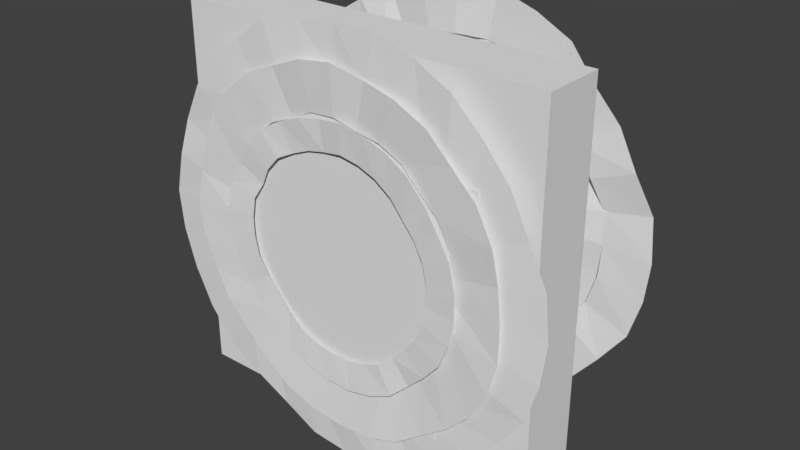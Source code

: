 # Source: zm_buy_marker_double.blend  (saved by Blender 2.79.0; exported with 4.5.12 LTS)
import bpy
from mathutils import Matrix  # noqa: F401  (used for matrix-valued properties, if any)

bpy.ops.wm.read_factory_settings(use_empty=True)
scene = bpy.context.scene
scene.name = 'Scene'

# ---- collections
col_collection_1 = bpy.data.collections.new('Collection 1'); scene.collection.children.link(col_collection_1)

# ---- materials (node trees are filled in below, after node groups)
mat_mtl_scroll_slow = bpy.data.materials.new('mtl_scroll_slow')
mat_mtl_scroll_slow.alpha_threshold = 0.0
mat_mtl_scroll_slow.use_transparent_shadow = False
mat_mtl_scroll_slow.roughness = 0.5
mat_mtl_icon = bpy.data.materials.new('mtl_icon')
mat_mtl_icon.alpha_threshold = 0.0
mat_mtl_icon.use_transparent_shadow = False
mat_mtl_icon.roughness = 0.5
mat_mtl_scroll = bpy.data.materials.new('mtl_scroll')
mat_mtl_scroll.alpha_threshold = 0.0
mat_mtl_scroll.use_transparent_shadow = False
mat_mtl_scroll.roughness = 0.5

# ---- material node trees

# ---- world
world_world = bpy.data.worlds.new('World'); scene.world = world_world
world_world.color = (0.05088, 0.05088, 0.05088)
world_world.use_sun_shadow = False
world_world.sun_shadow_jitter_overblur = 0.0
world_world.cycles.sampling_method = 'MANUAL'

# ---- meshes
me_g_scroll_slow = bpy.data.meshes.new('g_scroll_slow')
me_g_scroll_slow.from_pydata([(0.0375, -0.0809, 0.1936), (0.05314, -0.08307, 0.2654), (0.077, -0.08338, 0.1886), (0.1067, -0.08921, 0.2551), (0.1125, -0.08239, 0.1703), (0.1549, -0.08811, 0.2302), (0.1408, -0.08174, 0.1393), (0.1912, -0.0857, 0.1912), (0.17, -0.08265, 0.1135), (0.2306, -0.08717, 0.1541), (0.1885, -0.08213, 0.07704), (0.257, -0.08851, 0.1046), (0.195, -0.07987, 0.03863), (0.2654, -0.08473, 0.05263), (0.1991, -0.08026, 9.151e-05), (0.2713, -0.08615, -0.0001772), (0.1985, -0.08336, -0.03877), (0.2708, -0.08685, -0.05587), (0.1878, -0.0824, -0.07806), (0.2579, -0.08855, -0.1071), (0.1707, -0.08234, -0.1128), (0.2306, -0.08728, -0.1542), (0.1408, -0.07985, -0.1405), (0.1916, -0.08633, -0.193), (0.1103, -0.08025, -0.1652), (0.1485, -0.08534, -0.2249), (0.07785, -0.08242, -0.1884), (0.1064, -0.08709, -0.2562), (0.03951, -0.08171, -0.2004), (0.05493, -0.08907, -0.2724), (0.0006329, -0.08186, -0.2044), (0.0001395, -0.08716, -0.2775), (-0.03962, -0.08243, -0.2001), (-0.05411, -0.08715, -0.2721), (-0.07906, -0.08199, -0.189), (-0.106, -0.0876, -0.2549), (-0.1107, -0.08024, -0.1652), (-0.1498, -0.08534, -0.2262), (-0.1391, -0.08036, -0.1395), (-0.1911, -0.08434, -0.1911), (-0.1664, -0.08083, -0.11), (-0.2258, -0.08662, -0.1489), (-0.1819, -0.08124, -0.07667), (-0.2498, -0.08503, -0.1033), (-0.1993, -0.08214, -0.04), (-0.27, -0.08653, -0.0535), (-0.2057, -0.08286, 6.638e-05), (-0.2769, -0.08645, -0.001035), (-0.1951, -0.07911, 0.03849), (-0.2654, -0.08512, 0.05254), (-0.1845, -0.08033, 0.07743), (-0.2492, -0.08609, 0.1039), (-0.1681, -0.08223, 0.1134), (-0.231, -0.08635, 0.1533), (-0.1436, -0.0824, 0.1447), (-0.1959, -0.08757, 0.196), (-0.1125, -0.08279, 0.1684), (-0.1539, -0.08715, 0.2306), (-0.07635, -0.07948, 0.1829), (-0.1056, -0.08508, 0.2504), (-0.04057, -0.08161, 0.2005), (-0.05472, -0.08782, 0.2709), (-0.0001628, -0.08278, 0.2035), (-0.0002005, -0.08705, 0.2782), (-0.03847, 0.183, 0.1986), (-0.05451, 0.1852, 0.2723), (-0.07506, 0.1788, 0.1839), (-0.104, 0.1844, 0.2487), (-0.1125, 0.1824, 0.1703), (-0.1549, 0.1881, 0.2302), (-0.1445, 0.1839, 0.143), (-0.1962, 0.1879, 0.1961), (-0.17, 0.1826, 0.1135), (-0.2306, 0.1872, 0.1541), (-0.1837, 0.1775, 0.07509), (-0.2505, 0.1838, 0.1019), (-0.195, 0.1773, 0.03863), (-0.2654, 0.1822, 0.05263), (-0.2042, 0.1823, 9.388e-05), (-0.2784, 0.1884, -0.0001818), (-0.1985, 0.1834, -0.03877), (-0.2708, 0.1868, -0.05587), (-0.183, 0.1778, -0.07609), (-0.2514, 0.1838, -0.1044), (-0.1664, 0.1777, -0.11), (-0.2248, 0.1826, -0.1503), (-0.1408, 0.1773, -0.1405), (-0.1916, 0.1838, -0.193), (-0.1103, 0.1777, -0.1652), (-0.1485, 0.1828, -0.2249), (-0.07785, 0.1824, -0.1884), (-0.1064, 0.1871, -0.2562), (-0.03951, 0.1817, -0.2004), (-0.05493, 0.1891, -0.2724), (-0.0006329, 0.1819, -0.2044), (-0.0001395, 0.1872, -0.2775), (0.03962, 0.1824, -0.2001), (0.05411, 0.1872, -0.2721), (0.07906, 0.182, -0.189), (0.106, 0.1876, -0.2549), (0.1107, 0.1777, -0.1652), (0.1498, 0.1828, -0.2262), (0.1391, 0.1778, -0.1395), (0.1911, 0.1818, -0.1911), (0.1707, 0.1829, -0.1128), (0.2317, 0.1889, -0.1527), (0.1866, 0.1833, -0.07866), (0.2563, 0.1872, -0.106), (0.1993, 0.1821, -0.04), (0.27, 0.1865, -0.0535), (0.2005, 0.1782, 6.471e-05), (0.2699, 0.1817, -0.001009), (0.1951, 0.1766, 0.03849), (0.2654, 0.1826, 0.05254), (0.1892, 0.1824, 0.07943), (0.2557, 0.1883, 0.1066), (0.1681, 0.1822, 0.1134), (0.231, 0.1864, 0.1533), (0.14, 0.1778, 0.1411), (0.1909, 0.1828, 0.1911), (0.1125, 0.1828, 0.1684), (0.1539, 0.1872, 0.2306), (0.07832, 0.1815, 0.1876), (0.1083, 0.1873, 0.2569), (0.03954, 0.177, 0.1955), (0.05334, 0.1831, 0.2641), (0.0001628, 0.1828, 0.2035), (0.0002005, 0.187, 0.2782)], [], [(62, 0, 1, 63), (0, 2, 3, 1), (2, 4, 5, 3), (4, 6, 7, 5), (6, 8, 9, 7), (8, 10, 11, 9), (10, 12, 13, 11), (12, 14, 15, 13), (14, 16, 17, 15), (16, 18, 19, 17), (18, 20, 21, 19), (20, 22, 23, 21), (22, 24, 25, 23), (24, 26, 27, 25), (26, 28, 29, 27), (28, 30, 31, 29), (30, 32, 33, 31), (32, 34, 35, 33), (34, 36, 37, 35), (36, 38, 39, 37), (38, 40, 41, 39), (40, 42, 43, 41), (42, 44, 45, 43), (44, 46, 47, 45), (46, 48, 49, 47), (48, 50, 51, 49), (50, 52, 53, 51), (52, 54, 55, 53), (54, 56, 57, 55), (56, 58, 59, 57), (58, 60, 61, 59), (60, 62, 63, 61), (126, 64, 65, 127), (64, 66, 67, 65), (66, 68, 69, 67), (68, 70, 71, 69), (70, 72, 73, 71), (72, 74, 75, 73), (74, 76, 77, 75), (76, 78, 79, 77), (78, 80, 81, 79), (80, 82, 83, 81), (82, 84, 85, 83), (84, 86, 87, 85), (86, 88, 89, 87), (88, 90, 91, 89), (90, 92, 93, 91), (92, 94, 95, 93), (94, 96, 97, 95), (96, 98, 99, 97), (98, 100, 101, 99), (100, 102, 103, 101), (102, 104, 105, 103), (104, 106, 107, 105), (106, 108, 109, 107), (108, 110, 111, 109), (110, 112, 113, 111), (112, 114, 115, 113), (114, 116, 117, 115), (116, 118, 119, 117), (118, 120, 121, 119), (120, 122, 123, 121), (122, 124, 125, 123), (124, 126, 127, 125)])
_uv = me_g_scroll_slow.uv_layers.new(name='UVMap')
_uv.uv.foreach_set('vector', [0.8125, 1.5, 0.8125, 1.438, 0.9375, 1.438, 0.9375, 1.5, 0.8125, 1.438, 0.8125, 1.367, 0.9375, 1.367, 0.9375, 1.438, 0.8125, 1.367, 0.8125, 1.312, 0.9375, 1.312, 0.9375, 1.367, 0.8125, 1.312, 0.8125, 1.25, 0.9375, 1.25, 0.9375, 1.312, 0.8125, 1.25, 0.8125, 1.188, 0.9375, 1.188, 0.9375, 1.25, 0.8125, 1.188, 0.8125, 1.125, 0.9375, 1.125, 0.9375, 1.188, 0.8125, 1.125, 0.8125, 1.062, 0.9375, 1.062, 0.9375, 1.125, 0.8125, 1.062, 0.8125, 1.008, 0.9375, 1.008, 0.9375, 1.062, 0.8125, 1.008, 0.8125, 0.9375, 0.9375, 0.9375, 0.9375, 1.008, 0.8125, 0.9375, 0.8125, 0.875, 0.9375, 0.875, 0.9375, 0.9375, 0.8125, 0.875, 0.8125, 0.8125, 0.9375, 0.8125, 0.9375, 0.875, 0.8125, 0.8125, 0.8125, 0.7422, 0.9375, 0.7422, 0.9375, 0.8125, 0.8125, 0.7422, 0.8125, 0.6875, 0.9375, 0.6875, 0.9375, 0.7422, 0.8125, 0.6875, 0.8125, 0.625, 0.9375, 0.625, 0.9375, 0.6875, 0.8125, 0.625, 0.8125, 0.5625, 0.9375, 0.5625, 0.9375, 0.625, 0.8125, 0.5625, 0.8125, 0.5, 0.9375, 0.5, 0.9375, 0.5625, 0.8125, 0.5, 0.8125, 0.4375, 0.9375, 0.4375, 0.9375, 0.5, 0.8125, 0.4375, 0.8125, 0.375, 0.9375, 0.375, 0.9375, 0.4375, 0.8125, 0.375, 0.8125, 0.3125, 0.9375, 0.3125, 0.9375, 0.375, 0.8125, 0.3125, 0.8125, 0.2578, 0.9375, 0.2578, 0.9375, 0.3125, 0.8125, 0.2578, 0.8125, 0.1875, 0.9375, 0.1875, 0.9375, 0.2578, 0.8125, 0.1875, 0.8125, 0.125, 0.9375, 0.125, 0.9375, 0.1875, 0.8125, 0.125, 0.8125, 0.0625, 0.9375, 0.0625, 0.9375, 0.125, 0.8125, 0.0625, 0.8125, -0.007812, 0.9375, -0.007812, 0.9375, 0.0625, 0.8125, -0.007812, 0.8125, -0.0625, 0.9375, -0.0625, 0.9375, -0.007812, 0.8125, -0.0625, 0.8125, -0.125, 0.9375, -0.125, 0.9375, -0.0625, 0.8125, -0.125, 0.8125, -0.1875, 0.9375, -0.1875, 0.9375, -0.125, 0.8125, -0.1875, 0.8125, -0.25, 0.9375, -0.25, 0.9375, -0.1875, 0.8125, -0.25, 0.8125, -0.3125, 0.9375, -0.3125, 0.9375, -0.25, 0.8125, -0.3125, 0.8125, -0.3672, 0.9375, -0.3672, 0.9375, -0.3125, 0.8125, -0.3672, 0.8125, -0.4375, 0.9375, -0.4375, 0.9375, -0.3672, 0.8125, -0.4375, 0.8125, -0.5, 0.9375, -0.5, 0.9375, -0.4375, 0.8125, 1.5, 0.8125, 1.438, 0.9375, 1.438, 0.9375, 1.5, 0.8125, 1.438, 0.8125, 1.367, 0.9375, 1.367, 0.9375, 1.438, 0.8125, 1.367, 0.8125, 1.312, 0.9375, 1.312, 0.9375, 1.367, 0.8125, 1.312, 0.8125, 1.25, 0.9375, 1.25, 0.9375, 1.312, 0.8125, 1.25, 0.8125, 1.188, 0.9375, 1.188, 0.9375, 1.25, 0.8125, 1.188, 0.8125, 1.125, 0.9375, 1.125, 0.9375, 1.188, 0.8125, 1.125, 0.8125, 1.062, 0.9375, 1.062, 0.9375, 1.125, 0.8125, 1.062, 0.8125, 1.008, 0.9375, 1.008, 0.9375, 1.062, 0.8125, 1.008, 0.8125, 0.9375, 0.9375, 0.9375, 0.9375, 1.008, 0.8125, 0.9375, 0.8125, 0.875, 0.9375, 0.875, 0.9375, 0.9375, 0.8125, 0.875, 0.8125, 0.8125, 0.9375, 0.8125, 0.9375, 0.875, 0.8125, 0.8125, 0.8125, 0.7422, 0.9375, 0.7422, 0.9375, 0.8125, 0.8125, 0.7422, 0.8125, 0.6875, 0.9375, 0.6875, 0.9375, 0.7422, 0.8125, 0.6875, 0.8125, 0.625, 0.9375, 0.625, 0.9375, 0.6875, 0.8125, 0.625, 0.8125, 0.5625, 0.9375, 0.5625, 0.9375, 0.625, 0.8125, 0.5625, 0.8125, 0.5, 0.9375, 0.5, 0.9375, 0.5625, 0.8125, 0.5, 0.8125, 0.4375, 0.9375, 0.4375, 0.9375, 0.5, 0.8125, 0.4375, 0.8125, 0.375, 0.9375, 0.375, 0.9375, 0.4375, 0.8125, 0.375, 0.8125, 0.3125, 0.9375, 0.3125, 0.9375, 0.375, 0.8125, 0.3125, 0.8125, 0.2578, 0.9375, 0.2578, 0.9375, 0.3125, 0.8125, 0.2578, 0.8125, 0.1875, 0.9375, 0.1875, 0.9375, 0.2578, 0.8125, 0.1875, 0.8125, 0.125, 0.9375, 0.125, 0.9375, 0.1875, 0.8125, 0.125, 0.8125, 0.0625, 0.9375, 0.0625, 0.9375, 0.125, 0.8125, 0.0625, 0.8125, -0.007812, 0.9375, -0.007812, 0.9375, 0.0625, 0.8125, -0.007812, 0.8125, -0.0625, 0.9375, -0.0625, 0.9375, -0.007812, 0.8125, -0.0625, 0.8125, -0.125, 0.9375, -0.125, 0.9375, -0.0625, 0.8125, -0.125, 0.8125, -0.1875, 0.9375, -0.1875, 0.9375, -0.125, 0.8125, -0.1875, 0.8125, -0.25, 0.9375, -0.25, 0.9375, -0.1875, 0.8125, -0.25, 0.8125, -0.3125, 0.9375, -0.3125, 0.9375, -0.25, 0.8125, -0.3125, 0.8125, -0.3672, 0.9375, -0.3672, 0.9375, -0.3125, 0.8125, -0.3672, 0.8125, -0.4375, 0.9375, -0.4375, 0.9375, -0.3672, 0.8125, -0.4375, 0.8125, -0.5, 0.9375, -0.5, 0.9375, -0.4375])
_ca = me_g_scroll_slow.color_attributes.new('Col', 'BYTE_COLOR', 'CORNER')
_ca.data.foreach_set('color', [1.0, 1.0, 1.0, 1.0, 1.0, 1.0, 1.0, 1.0, 1.0, 1.0, 1.0, 1.0, 1.0, 1.0, 1.0, 1.0, 1.0, 1.0, 1.0, 1.0, 1.0, 1.0, 1.0, 1.0, 1.0, 1.0, 1.0, 1.0, 1.0, 1.0, 1.0, 1.0, 1.0, 1.0, 1.0, 1.0, 1.0, 1.0, 1.0, 1.0, 1.0, 1.0, 1.0, 1.0, 1.0, 1.0, 1.0, 1.0, 1.0, 1.0, 1.0, 1.0, 1.0, 1.0, 1.0, 1.0, 1.0, 1.0, 1.0, 1.0, 1.0, 1.0, 1.0, 1.0, 1.0, 1.0, 1.0, 1.0, 1.0, 1.0, 1.0, 1.0, 1.0, 1.0, 1.0, 1.0, 1.0, 1.0, 1.0, 1.0, 1.0, 1.0, 1.0, 1.0, 1.0, 1.0, 1.0, 1.0, 1.0, 1.0, 1.0, 1.0, 1.0, 1.0, 1.0, 1.0, 1.0, 1.0, 1.0, 1.0, 1.0, 1.0, 1.0, 1.0, 1.0, 1.0, 1.0, 1.0, 1.0, 1.0, 1.0, 1.0, 1.0, 1.0, 1.0, 1.0, 1.0, 1.0, 1.0, 1.0, 1.0, 1.0, 1.0, 1.0, 1.0, 1.0, 1.0, 1.0, 1.0, 1.0, 1.0, 1.0, 1.0, 1.0, 1.0, 1.0, 1.0, 1.0, 1.0, 1.0, 1.0, 1.0, 1.0, 1.0, 1.0, 1.0, 1.0, 1.0, 1.0, 1.0, 1.0, 1.0, 1.0, 1.0, 1.0, 1.0, 1.0, 1.0, 1.0, 1.0, 1.0, 1.0, 1.0, 1.0, 1.0, 1.0, 1.0, 1.0, 1.0, 1.0, 1.0, 1.0, 1.0, 1.0, 1.0, 1.0, 1.0, 1.0, 1.0, 1.0, 1.0, 1.0, 1.0, 1.0, 1.0, 1.0, 1.0, 1.0, 1.0, 1.0, 1.0, 1.0, 1.0, 1.0, 1.0, 1.0, 1.0, 1.0, 1.0, 1.0, 1.0, 1.0, 1.0, 1.0, 1.0, 1.0, 1.0, 1.0, 1.0, 1.0, 1.0, 1.0, 1.0, 1.0, 1.0, 1.0, 1.0, 1.0, 1.0, 1.0, 1.0, 1.0, 1.0, 1.0, 1.0, 1.0, 1.0, 1.0, 1.0, 1.0, 1.0, 1.0, 1.0, 1.0, 1.0, 1.0, 1.0, 1.0, 1.0, 1.0, 1.0, 1.0, 1.0, 1.0, 1.0, 1.0, 1.0, 1.0, 1.0, 1.0, 1.0, 1.0, 1.0, 1.0, 1.0, 1.0, 1.0, 1.0, 1.0, 1.0, 1.0, 1.0, 1.0, 1.0, 1.0, 1.0, 1.0, 1.0, 1.0, 1.0, 1.0, 1.0, 1.0, 1.0, 1.0, 1.0, 1.0, 1.0, 1.0, 1.0, 1.0, 1.0, 1.0, 1.0, 1.0, 1.0, 1.0, 1.0, 1.0, 1.0, 1.0, 1.0, 1.0, 1.0, 1.0, 1.0, 1.0, 1.0, 1.0, 1.0, 1.0, 1.0, 1.0, 1.0, 1.0, 1.0, 1.0, 1.0, 1.0, 1.0, 1.0, 1.0, 1.0, 1.0, 1.0, 1.0, 1.0, 1.0, 1.0, 1.0, 1.0, 1.0, 1.0, 1.0, 1.0, 1.0, 1.0, 1.0, 1.0, 1.0, 1.0, 1.0, 1.0, 1.0, 1.0, 1.0, 1.0, 1.0, 1.0, 1.0, 1.0, 1.0, 1.0, 1.0, 1.0, 1.0, 1.0, 1.0, 1.0, 1.0, 1.0, 1.0, 1.0, 1.0, 1.0, 1.0, 1.0, 1.0, 1.0, 1.0, 1.0, 1.0, 1.0, 1.0, 1.0, 1.0, 1.0, 1.0, 1.0, 1.0, 1.0, 1.0, 1.0, 1.0, 1.0, 1.0, 1.0, 1.0, 1.0, 1.0, 1.0, 1.0, 1.0, 1.0, 1.0, 1.0, 1.0, 1.0, 1.0, 1.0, 1.0, 1.0, 1.0, 1.0, 1.0, 1.0, 1.0, 1.0, 1.0, 1.0, 1.0, 1.0, 1.0, 1.0, 1.0, 1.0, 1.0, 1.0, 1.0, 1.0, 1.0, 1.0, 1.0, 1.0, 1.0, 1.0, 1.0, 1.0, 1.0, 1.0, 1.0, 1.0, 1.0, 1.0, 1.0, 1.0, 1.0, 1.0, 1.0, 1.0, 1.0, 1.0, 1.0, 1.0, 1.0, 1.0, 1.0, 1.0, 1.0, 1.0, 1.0, 1.0, 1.0, 1.0, 1.0, 1.0, 1.0, 1.0, 1.0, 1.0, 1.0, 1.0, 1.0, 1.0, 1.0, 1.0, 1.0, 1.0, 1.0, 1.0, 1.0, 1.0, 1.0, 1.0, 1.0, 1.0, 1.0, 1.0, 1.0, 1.0, 1.0, 1.0, 1.0, 1.0, 1.0, 1.0, 1.0, 1.0, 1.0, 1.0, 1.0, 1.0, 1.0, 1.0, 1.0, 1.0, 1.0, 1.0, 1.0, 1.0, 1.0, 1.0, 1.0, 1.0, 1.0, 1.0, 1.0, 1.0, 1.0, 1.0, 1.0, 1.0, 1.0, 1.0, 1.0, 1.0, 1.0, 1.0, 1.0, 1.0, 1.0, 1.0, 1.0, 1.0, 1.0, 1.0, 1.0, 1.0, 1.0, 1.0, 1.0, 1.0, 1.0, 1.0, 1.0, 1.0, 1.0, 1.0, 1.0, 1.0, 1.0, 1.0, 1.0, 1.0, 1.0, 1.0, 1.0, 1.0, 1.0, 1.0, 1.0, 1.0, 1.0, 1.0, 1.0, 1.0, 1.0, 1.0, 1.0, 1.0, 1.0, 1.0, 1.0, 1.0, 1.0, 1.0, 1.0, 1.0, 1.0, 1.0, 1.0, 1.0, 1.0, 1.0, 1.0, 1.0, 1.0, 1.0, 1.0, 1.0, 1.0, 1.0, 1.0, 1.0, 1.0, 1.0, 1.0, 1.0, 1.0, 1.0, 1.0, 1.0, 1.0, 1.0, 1.0, 1.0, 1.0, 1.0, 1.0, 1.0, 1.0, 1.0, 1.0, 1.0, 1.0, 1.0, 1.0, 1.0, 1.0, 1.0, 1.0, 1.0, 1.0, 1.0, 1.0, 1.0, 1.0, 1.0, 1.0, 1.0, 1.0, 1.0, 1.0, 1.0, 1.0, 1.0, 1.0, 1.0, 1.0, 1.0, 1.0, 1.0, 1.0, 1.0, 1.0, 1.0, 1.0, 1.0, 1.0, 1.0, 1.0, 1.0, 1.0, 1.0, 1.0, 1.0, 1.0, 1.0, 1.0, 1.0, 1.0, 1.0, 1.0, 1.0, 1.0, 1.0, 1.0, 1.0, 1.0, 1.0, 1.0, 1.0, 1.0, 1.0, 1.0, 1.0, 1.0, 1.0, 1.0, 1.0, 1.0, 1.0, 1.0, 1.0, 1.0, 1.0, 1.0, 1.0, 1.0, 1.0, 1.0, 1.0, 1.0, 1.0, 1.0, 1.0, 1.0, 1.0, 1.0, 1.0, 1.0, 1.0, 1.0, 1.0, 1.0, 1.0, 1.0, 1.0, 1.0, 1.0, 1.0, 1.0, 1.0, 1.0, 1.0, 1.0, 1.0, 1.0, 1.0, 1.0, 1.0, 1.0, 1.0, 1.0, 1.0, 1.0, 1.0, 1.0, 1.0, 1.0, 1.0, 1.0, 1.0, 1.0, 1.0, 1.0, 1.0, 1.0, 1.0, 1.0, 1.0, 1.0, 1.0, 1.0, 1.0, 1.0, 1.0, 1.0, 1.0, 1.0, 1.0, 1.0, 1.0, 1.0, 1.0, 1.0, 1.0, 1.0, 1.0, 1.0, 1.0, 1.0, 1.0, 1.0, 1.0, 1.0, 1.0, 1.0, 1.0, 1.0, 1.0, 1.0, 1.0, 1.0, 1.0, 1.0, 1.0, 1.0, 1.0, 1.0, 1.0, 1.0, 1.0, 1.0, 1.0, 1.0, 1.0, 1.0, 1.0, 1.0, 1.0, 1.0, 1.0, 1.0, 1.0, 1.0, 1.0, 1.0, 1.0, 1.0, 1.0, 1.0, 1.0, 1.0, 1.0, 1.0, 1.0, 1.0, 1.0, 1.0, 1.0, 1.0, 1.0, 1.0, 1.0, 1.0, 1.0, 1.0, 1.0, 1.0, 1.0, 1.0, 1.0, 1.0, 1.0, 1.0, 1.0, 1.0, 1.0, 1.0, 1.0, 1.0, 1.0, 1.0, 1.0, 1.0, 1.0, 1.0, 1.0, 1.0, 1.0, 1.0, 1.0, 1.0, 1.0, 1.0, 1.0, 1.0, 1.0, 1.0, 1.0, 1.0, 1.0, 1.0, 1.0, 1.0, 1.0, 1.0, 1.0, 1.0, 1.0, 1.0, 1.0, 1.0, 1.0, 1.0, 1.0, 1.0, 1.0, 1.0, 1.0, 1.0, 1.0, 1.0, 1.0, 1.0, 1.0, 1.0, 1.0, 1.0, 1.0, 1.0, 1.0, 1.0, 1.0, 1.0, 1.0, 1.0, 1.0, 1.0, 1.0, 1.0, 1.0, 1.0, 1.0, 1.0, 1.0, 1.0, 1.0, 1.0, 1.0, 1.0, 1.0, 1.0, 1.0, 1.0, 1.0, 1.0, 1.0, 1.0, 1.0, 1.0, 1.0, 1.0, 1.0, 1.0, 1.0, 1.0, 1.0, 1.0, 1.0, 1.0, 1.0, 1.0, 1.0, 1.0, 1.0, 1.0, 1.0, 1.0, 1.0, 1.0, 1.0, 1.0, 1.0, 1.0, 1.0, 1.0, 1.0, 1.0, 1.0, 1.0, 1.0, 1.0, 1.0, 1.0, 1.0, 1.0, 1.0, 1.0, 1.0, 1.0, 1.0, 1.0, 1.0, 1.0, 1.0, 1.0, 1.0, 1.0, 1.0, 1.0, 1.0, 1.0, 1.0, 1.0, 1.0, 1.0, 1.0, 1.0, 1.0, 1.0, 1.0, 1.0, 1.0, 1.0, 1.0, 1.0, 1.0, 1.0, 1.0, 1.0, 1.0, 1.0, 1.0, 1.0, 1.0, 1.0, 1.0, 1.0, 1.0, 1.0, 1.0, 1.0, 1.0, 1.0, 1.0, 1.0, 1.0, 1.0, 1.0, 1.0, 1.0, 1.0, 1.0, 1.0, 1.0, 1.0, 1.0, 1.0, 1.0, 1.0, 1.0, 1.0, 1.0, 1.0, 1.0, 1.0, 1.0, 1.0, 1.0, 1.0, 1.0, 1.0, 1.0, 1.0, 1.0, 1.0, 1.0, 1.0, 1.0, 1.0, 1.0, 1.0, 1.0, 1.0, 1.0, 1.0, 1.0, 1.0, 1.0, 1.0, 1.0, 1.0])
me_g_scroll_slow.materials.append(mat_mtl_scroll_slow)
me_g_scroll_slow.use_remesh_preserve_volume = False
me_g_scroll_slow.use_remesh_preserve_attributes = False
me_g_scroll_slow.use_mirror_vertex_groups = False
me_g_scroll_slow.update()
me_c_c = bpy.data.meshes.new('c_c')
me_c_c.from_pydata([(-0.3, -0.05, -0.3), (-0.3, -0.05, 0.3), (-0.3, 0.05, -0.3), (-0.3, 0.05, 0.3), (0.3, -0.05, -0.3), (0.3, -0.05, 0.3), (0.3, 0.05, -0.3), (0.3, 0.05, 0.3)], [], [(0, 1, 3, 2), (2, 3, 7, 6), (6, 7, 5, 4), (4, 5, 1, 0), (2, 6, 4, 0), (7, 3, 1, 5)])
me_c_c.use_remesh_preserve_volume = False
me_c_c.use_remesh_preserve_attributes = False
me_c_c.use_mirror_vertex_groups = False
me_c_c.update()
me_g_icon = bpy.data.meshes.new('g_icon')
me_g_icon.from_pydata([(-0.2282, -0.08, -0.1671), (-0.1671, -0.08, 0.2282), (0.1671, -0.08, -0.2282), (0.2282, -0.08, 0.1671), (0.2282, 0.18, -0.1671), (0.1671, 0.18, 0.2282), (-0.1671, 0.18, -0.2282), (-0.2282, 0.18, 0.1671)], [], [(2, 3, 1, 0), (6, 7, 5, 4)])
_uv = me_g_icon.uv_layers.new(name='UVMap')
_uv.uv.foreach_set('vector', [0.668, 0.05078, 0.668, 0.6992, 0.01953, 0.6992, 0.01953, 0.05078, 0.668, 0.05078, 0.668, 0.6992, 0.01953, 0.6992, 0.01953, 0.05078])
me_g_icon.materials.append(mat_mtl_icon)
me_g_icon.use_remesh_preserve_volume = False
me_g_icon.use_remesh_preserve_attributes = False
me_g_icon.use_mirror_vertex_groups = False
me_g_icon.update()
me_co_culling = bpy.data.meshes.new('co_culling')
me_co_culling.from_pydata([(0.0, -0.05, 0.0), (0.0, -0.05, 0.0), (0.0, -0.05, 0.0), (0.0, -0.05, 0.0), (0.0, -0.05, 0.0), (0.0, -0.05, 0.0), (0.0, -0.05, 0.0), (0.0, -0.05, 0.0)], [], [(0, 1, 3, 2), (2, 3, 7, 6), (6, 7, 5, 4), (4, 5, 1, 0), (2, 6, 4, 0), (7, 3, 1, 5)])
me_co_culling.use_remesh_preserve_volume = False
me_co_culling.use_remesh_preserve_attributes = False
me_co_culling.use_mirror_vertex_groups = False
me_co_culling.update()
me_g_scroll = bpy.data.meshes.new('g_scroll')
me_g_scroll.from_pydata([(0.09938, -0.08556, -0.1184), (0.1277, -0.08589, -0.1521), (0.119, -0.08589, -0.09658), (0.1561, -0.08902, -0.1242), (0.1389, -0.08757, -0.07335), (0.1821, -0.09078, -0.09401), (0.1523, -0.08885, -0.04385), (0.1967, -0.09062, -0.05731), (0.1567, -0.0878, -0.01328), (0.2041, -0.09001, -0.0179), (0.1574, -0.08735, 0.01724), (0.205, -0.0911, 0.02277), (0.1504, -0.08718, 0.04745), (0.1955, -0.08982, 0.06178), (0.1341, -0.085, 0.07395), (0.1746, -0.08837, 0.09644), (0.1163, -0.08587, 0.09721), (0.1537, -0.08717, 0.1267), (0.09862, -0.08758, 0.1224), (0.1291, -0.09113, 0.161), (0.07246, -0.08753, 0.1409), (0.09465, -0.0901, 0.1817), (0.04414, -0.08717, 0.1515), (0.05881, -0.09114, 0.1969), (0.01372, -0.08752, 0.1569), (0.01779, -0.09032, 0.2027), (-0.01655, -0.08508, 0.1519), (-0.02171, -0.08736, 0.198), (-0.04561, -0.08448, 0.1457), (-0.05955, -0.08891, 0.1904), (-0.07306, -0.08461, 0.1346), (-0.09562, -0.08742, 0.1745), (-0.1011, -0.08761, 0.1208), (-0.1317, -0.09, 0.1569), (-0.1223, -0.08722, 0.09763), (-0.1609, -0.09037, 0.1285), (-0.1357, -0.08499, 0.07038), (-0.1754, -0.08772, 0.09215), (-0.152, -0.08762, 0.04537), (-0.1967, -0.08949, 0.05743), (-0.1574, -0.08804, 0.01274), (-0.2053, -0.09138, 0.01711), (-0.1559, -0.0884, -0.01573), (-0.2038, -0.09006, -0.0223), (-0.15, -0.08735, -0.04685), (-0.1957, -0.0895, -0.05993), (-0.1343, -0.08544, -0.07519), (-0.1736, -0.08686, -0.09535), (-0.117, -0.08401, -0.09859), (-0.1523, -0.08754, -0.1281), (-0.09704, -0.08507, -0.12), (-0.1249, -0.08832, -0.1547), (-0.07274, -0.08743, -0.1385), (-0.09396, -0.08936, -0.182), (-0.04456, -0.08759, -0.1507), (-0.0572, -0.09034, -0.1965), (-0.01274, -0.08793, -0.1563), (-0.01777, -0.09, -0.2039), (0.01774, -0.08683, -0.1569), (0.02168, -0.09011, -0.2054), (0.04678, -0.08689, -0.1509), (0.06247, -0.09054, -0.1959), (0.07606, -0.08792, -0.1383), (0.09785, -0.08992, -0.1797), (-0.2574, -0.08061, -0.0004452), (-0.3354, -0.07638, -0.001894), (-0.2537, -0.07924, -0.05064), (-0.3289, -0.07655, -0.06389), (-0.2375, -0.08091, -0.1008), (-0.3104, -0.07626, -0.1267), (-0.2147, -0.08046, -0.1429), (-0.2784, -0.07781, -0.1859), (-0.1821, -0.0819, -0.1835), (-0.2361, -0.07825, -0.2364), (-0.1388, -0.07758, -0.2072), (-0.1804, -0.07738, -0.27), (-0.09666, -0.0792, -0.2312), (-0.1256, -0.07398, -0.3013), (-0.0512, -0.08033, -0.2537), (-0.06409, -0.07651, -0.3281), (0.0004906, -0.08292, -0.2583), (0.001882, -0.07661, -0.3335), (0.04802, -0.08113, -0.2519), (0.06504, -0.07857, -0.3293), (0.09532, -0.07728, -0.231), (0.1243, -0.07461, -0.3006), (0.1391, -0.07748, -0.2079), (0.1824, -0.07686, -0.2717), (0.1793, -0.07666, -0.1779), (0.2302, -0.07726, -0.2285), (0.2071, -0.07803, -0.1401), (0.2706, -0.07678, -0.1809), (0.2407, -0.0812, -0.0983), (0.3098, -0.07814, -0.1289), (0.2522, -0.08109, -0.04952), (0.3283, -0.07839, -0.06513), (0.2574, -0.07948, -0.0002501), (0.3353, -0.07636, -0.002075), (0.2534, -0.07921, 0.04886), (0.3277, -0.07612, 0.06558), (0.2316, -0.07743, 0.0961), (0.2996, -0.07607, 0.1232), (0.2073, -0.07767, 0.1402), (0.272, -0.07642, 0.1812), (0.1784, -0.07865, 0.1778), (0.2311, -0.07469, 0.229), (0.1422, -0.07773, 0.2141), (0.1848, -0.07915, 0.2791), (0.09991, -0.08028, 0.2371), (0.128, -0.07834, 0.309), (0.04932, -0.08028, 0.2551), (0.0655, -0.07739, 0.3294), (0.001204, -0.07646, 0.253), (0.0001097, -0.07497, 0.3265), (-0.04777, -0.07903, 0.245), (-0.06548, -0.07537, 0.3193), (-0.09916, -0.08013, 0.2398), (-0.1299, -0.0767, 0.3087), (-0.1373, -0.0791, 0.2071), (-0.1807, -0.07578, 0.2704), (-0.1819, -0.07931, 0.1811), (-0.2356, -0.07677, 0.2362), (-0.2109, -0.07754, 0.1404), (-0.2701, -0.07718, 0.1816), (-0.2316, -0.07832, 0.09541), (-0.3016, -0.07381, 0.1232), (-0.2461, -0.07997, 0.04808), (-0.3186, -0.07819, 0.06319), (-0.09938, 0.1827, -0.1184), (-0.1277, 0.183, -0.1521), (-0.119, 0.183, -0.09658), (-0.1561, 0.1861, -0.1242), (-0.1349, 0.1822, -0.07124), (-0.1769, 0.1853, -0.0913), (-0.1523, 0.1888, -0.04385), (-0.1967, 0.1906, -0.05731), (-0.1567, 0.1878, -0.01328), (-0.2041, 0.19, -0.0179), (-0.1574, 0.1874, 0.01724), (-0.205, 0.1911, 0.02277), (-0.1504, 0.1872, 0.04745), (-0.1955, 0.1898, 0.06178), (-0.1341, 0.1821, 0.07395), (-0.1746, 0.1855, 0.09644), (-0.1197, 0.1884, 0.1001), (-0.1583, 0.1898, 0.1305), (-0.09862, 0.1876, 0.1224), (-0.1291, 0.1911, 0.161), (-0.07037, 0.1821, 0.1368), (-0.09192, 0.1846, 0.1765), (-0.04287, 0.1818, 0.1471), (-0.05712, 0.1856, 0.1912), (-0.01332, 0.1821, 0.1523), (-0.01727, 0.1848, 0.1968), (0.01704, 0.1876, 0.1565), (0.02236, 0.19, 0.2039), (0.04696, 0.187, 0.15), (0.06131, 0.1916, 0.196), (0.07523, 0.1871, 0.1386), (0.09845, 0.19, 0.1797), (0.1011, 0.1876, 0.1208), (0.1317, 0.19, 0.1569), (0.1188, 0.1818, 0.09482), (0.1562, 0.1849, 0.1247), (0.1357, 0.1821, 0.07038), (0.1754, 0.1848, 0.09215), (0.152, 0.1876, 0.04537), (0.1967, 0.1895, 0.05743), (0.1574, 0.188, 0.01274), (0.2053, 0.1914, 0.01711), (0.1559, 0.1884, -0.01573), (0.2038, 0.1901, -0.0223), (0.15, 0.1874, -0.04685), (0.1957, 0.1895, -0.05993), (0.1383, 0.188, -0.07742), (0.1787, 0.1894, -0.09817), (0.117, 0.1811, -0.09859), (0.1523, 0.1847, -0.1281), (0.09704, 0.1822, -0.12), (0.1249, 0.1854, -0.1547), (0.07274, 0.1874, -0.1385), (0.09396, 0.1894, -0.182), (0.04456, 0.1876, -0.1507), (0.0572, 0.1903, -0.1965), (0.01274, 0.1879, -0.1563), (0.01777, 0.19, -0.2039), (-0.01774, 0.1868, -0.1569), (-0.02168, 0.1901, -0.2054), (-0.04678, 0.1869, -0.1509), (-0.06247, 0.1905, -0.1959), (-0.07606, 0.1879, -0.1383), (-0.09785, 0.1899, -0.1797), (0.2574, 0.1806, -0.0004452), (0.3354, 0.1764, -0.001894), (0.2537, 0.1792, -0.05064), (0.3289, 0.1765, -0.06389), (0.2375, 0.1809, -0.1008), (0.3104, 0.1763, -0.1267), (0.2085, 0.1753, -0.1388), (0.2704, 0.1727, -0.1805), (0.1769, 0.1767, -0.1782), (0.2293, 0.1731, -0.2296), (0.1388, 0.1747, -0.2072), (0.1804, 0.1745, -0.27), (0.09666, 0.1763, -0.2312), (0.1256, 0.1711, -0.3013), (0.0512, 0.1803, -0.2537), (0.06409, 0.1765, -0.3281), (-0.0004906, 0.1829, -0.2583), (-0.001882, 0.1766, -0.3335), (-0.04802, 0.1811, -0.2519), (-0.06504, 0.1786, -0.3293), (-0.09532, 0.1744, -0.231), (-0.1243, 0.1717, -0.3006), (-0.1391, 0.1746, -0.2079), (-0.1824, 0.174, -0.2717), (-0.1846, 0.1789, -0.1831), (-0.237, 0.1796, -0.2353), (-0.2133, 0.1803, -0.1442), (-0.2786, 0.1791, -0.1862), (-0.2407, 0.1812, -0.0983), (-0.3098, 0.1781, -0.1289), (-0.2522, 0.1811, -0.04952), (-0.3283, 0.1784, -0.06513), (-0.2574, 0.1795, -0.0002501), (-0.3353, 0.1764, -0.002075), (-0.2461, 0.174, 0.04746), (-0.3183, 0.171, 0.06369), (-0.2316, 0.1745, 0.0961), (-0.2996, 0.1732, 0.1232), (-0.2073, 0.1748, 0.1402), (-0.272, 0.1735, 0.1812), (-0.1837, 0.181, 0.183), (-0.2379, 0.1769, 0.2358), (-0.1381, 0.1726, 0.2079), (-0.1795, 0.174, 0.2711), (-0.09991, 0.1803, 0.2371), (-0.128, 0.1783, 0.309), (-0.0479, 0.1751, 0.2478), (-0.06361, 0.1723, 0.3199), (-0.001204, 0.1736, 0.253), (-0.0001097, 0.1721, 0.3265), (0.04918, 0.1814, 0.2523), (0.06742, 0.1776, 0.3288), (0.09916, 0.1801, 0.2398), (0.1299, 0.1767, 0.3087), (0.1414, 0.1814, 0.2133), (0.1861, 0.178, 0.2784), (0.1767, 0.1741, 0.1759), (0.2288, 0.1717, 0.2294), (0.2109, 0.1747, 0.1404), (0.2701, 0.1743, 0.1816), (0.2316, 0.1754, 0.09541), (0.3016, 0.1709, 0.1232), (0.2534, 0.1823, 0.0495), (0.3281, 0.1805, 0.06507)], [], [(0, 1, 3, 2), (2, 3, 5, 4), (4, 5, 7, 6), (6, 7, 9, 8), (8, 9, 11, 10), (10, 11, 13, 12), (12, 13, 15, 14), (14, 15, 17, 16), (16, 17, 19, 18), (18, 19, 21, 20), (20, 21, 23, 22), (22, 23, 25, 24), (24, 25, 27, 26), (26, 27, 29, 28), (28, 29, 31, 30), (30, 31, 33, 32), (32, 33, 35, 34), (34, 35, 37, 36), (36, 37, 39, 38), (38, 39, 41, 40), (40, 41, 43, 42), (42, 43, 45, 44), (44, 45, 47, 46), (46, 47, 49, 48), (48, 49, 51, 50), (50, 51, 53, 52), (52, 53, 55, 54), (54, 55, 57, 56), (56, 57, 59, 58), (58, 59, 61, 60), (60, 61, 63, 62), (62, 63, 1, 0), (64, 65, 67, 66), (66, 67, 69, 68), (68, 69, 71, 70), (70, 71, 73, 72), (72, 73, 75, 74), (74, 75, 77, 76), (76, 77, 79, 78), (78, 79, 81, 80), (80, 81, 83, 82), (82, 83, 85, 84), (84, 85, 87, 86), (86, 87, 89, 88), (88, 89, 91, 90), (90, 91, 93, 92), (92, 93, 95, 94), (94, 95, 97, 96), (96, 97, 99, 98), (98, 99, 101, 100), (100, 101, 103, 102), (102, 103, 105, 104), (104, 105, 107, 106), (106, 107, 109, 108), (108, 109, 111, 110), (110, 111, 113, 112), (112, 113, 115, 114), (114, 115, 117, 116), (116, 117, 119, 118), (118, 119, 121, 120), (120, 121, 123, 122), (122, 123, 125, 124), (124, 125, 127, 126), (126, 127, 65, 64), (128, 129, 131, 130), (130, 131, 133, 132), (132, 133, 135, 134), (134, 135, 137, 136), (136, 137, 139, 138), (138, 139, 141, 140), (140, 141, 143, 142), (142, 143, 145, 144), (144, 145, 147, 146), (146, 147, 149, 148), (148, 149, 151, 150), (150, 151, 153, 152), (152, 153, 155, 154), (154, 155, 157, 156), (156, 157, 159, 158), (158, 159, 161, 160), (160, 161, 163, 162), (162, 163, 165, 164), (164, 165, 167, 166), (166, 167, 169, 168), (168, 169, 171, 170), (170, 171, 173, 172), (172, 173, 175, 174), (174, 175, 177, 176), (176, 177, 179, 178), (178, 179, 181, 180), (180, 181, 183, 182), (182, 183, 185, 184), (184, 185, 187, 186), (186, 187, 189, 188), (188, 189, 191, 190), (190, 191, 129, 128), (192, 193, 195, 194), (194, 195, 197, 196), (196, 197, 199, 198), (198, 199, 201, 200), (200, 201, 203, 202), (202, 203, 205, 204), (204, 205, 207, 206), (206, 207, 209, 208), (208, 209, 211, 210), (210, 211, 213, 212), (212, 213, 215, 214), (214, 215, 217, 216), (216, 217, 219, 218), (218, 219, 221, 220), (220, 221, 223, 222), (222, 223, 225, 224), (224, 225, 227, 226), (226, 227, 229, 228), (228, 229, 231, 230), (230, 231, 233, 232), (232, 233, 235, 234), (234, 235, 237, 236), (236, 237, 239, 238), (238, 239, 241, 240), (240, 241, 243, 242), (242, 243, 245, 244), (244, 245, 247, 246), (246, 247, 249, 248), (248, 249, 251, 250), (250, 251, 253, 252), (252, 253, 255, 254), (254, 255, 193, 192)])
_uv = me_g_scroll.uv_layers.new(name='UVMap')
_uv.uv.foreach_set('vector', [0.8125, 1.75, 0.9375, 1.75, 0.9375, 1.621, 0.8125, 1.621, 0.8125, 1.621, 0.9375, 1.621, 0.9375, 1.5, 0.8125, 1.5, 0.8125, 1.5, 0.9375, 1.5, 0.9375, 1.418, 0.8125, 1.418, 0.8125, 1.418, 0.9375, 1.418, 0.9375, 1.324, 0.8125, 1.324, 0.8125, 1.324, 0.9375, 1.324, 0.9375, 1.234, 0.8125, 1.234, 0.8125, 1.234, 0.9375, 1.234, 0.9375, 1.148, 0.8125, 1.148, 0.8125, 1.148, 0.9375, 1.148, 0.9375, 1.059, 0.8125, 1.059, 0.8125, 1.059, 0.9375, 1.059, 0.9375, 0.9844, 0.8125, 0.9844, 0.8125, 0.9844, 0.9375, 0.9844, 0.9375, 0.8711, 0.8125, 0.8711, 0.8125, 0.8711, 0.9375, 0.8711, 0.9375, 0.7891, 0.8125, 0.7891, 0.8125, 0.7891, 0.9375, 0.7891, 0.9375, 0.7031, 0.8125, 0.7031, 0.8125, 0.7031, 0.9375, 0.7031, 0.9375, 0.6094, 0.8125, 0.6094, 0.8125, 0.6094, 0.9375, 0.6094, 0.9375, 0.5312, 0.8125, 0.5312, 0.8125, 0.5312, 0.9375, 0.5312, 0.9375, 0.457, 0.8125, 0.457, 0.8125, 0.457, 0.9375, 0.457, 0.9375, 0.3672, 0.8125, 0.3672, 0.8125, 0.3672, 0.9375, 0.3672, 0.9375, 0.2852, 0.8125, 0.2852, 0.8125, 0.2852, 0.9375, 0.2852, 0.9375, 0.1875, 0.8125, 0.1875, 0.8125, 0.1875, 0.9375, 0.1875, 0.9375, 0.0625, 0.8125, 0.0625, 0.8125, 0.0625, 0.9375, 0.0625, 0.9375, -0.01953, 0.8125, -0.01953, 0.8125, -0.01953, 0.9375, -0.01953, 0.9375, -0.08594, 0.8125, -0.08594, 0.8125, -0.08594, 0.9375, -0.08594, 0.9375, -0.1953, 0.8125, -0.1953, 0.8125, -0.1953, 0.9375, -0.1953, 0.9375, -0.2852, 0.8125, -0.2852, 0.8125, -0.2852, 0.9375, -0.2852, 0.9375, -0.3828, 0.8125, -0.3828, 0.8125, -0.3828, 0.9375, -0.3828, 0.9375, -0.5078, 0.8125, -0.5078, 0.8125, -0.5078, 0.9375, -0.5078, 0.9375, -0.5781, 0.8125, -0.5781, 0.8125, -0.5781, 0.9375, -0.5781, 0.9375, -0.6641, 0.8125, -0.6641, 0.8125, -0.6641, 0.9375, -0.6641, 0.9375, -0.7422, 0.8125, -0.7422, 0.8125, -0.7422, 0.9375, -0.7422, 0.9375, -0.8281, 0.8125, -0.8281, 0.8125, -0.8281, 0.9375, -0.8281, 0.9375, -0.9102, 0.8125, -0.9102, 0.8125, -0.9102, 0.9375, -0.9102, 0.9375, -1.035, 0.8125, -1.035, 0.8125, -1.035, 0.9375, -1.035, 0.9375, -1.156, 0.8125, -1.156, 0.8125, -1.156, 0.9375, -1.156, 0.9375, -1.25, 0.8125, -1.25, 0.8125, 1.5, 0.9375, 1.5, 0.9375, 1.438, 0.8125, 1.438, 0.8125, 1.438, 0.9375, 1.438, 0.9375, 1.367, 0.8125, 1.367, 0.8125, 1.367, 0.9375, 1.367, 0.9375, 1.312, 0.8125, 1.312, 0.8125, 1.312, 0.9375, 1.312, 0.9375, 1.25, 0.8125, 1.25, 0.8125, 1.25, 0.9375, 1.25, 0.9375, 1.188, 0.8125, 1.188, 0.8125, 1.188, 0.9375, 1.188, 0.9375, 1.125, 0.8125, 1.125, 0.8125, 1.125, 0.9375, 1.125, 0.9375, 1.062, 0.8125, 1.062, 0.8125, 1.062, 0.9375, 1.062, 0.9375, 1.008, 0.8125, 1.008, 0.8125, 1.008, 0.9375, 1.008, 0.9375, 0.9375, 0.8125, 0.9375, 0.8125, 0.9375, 0.9375, 0.9375, 0.9375, 0.875, 0.8125, 0.875, 0.8125, 0.875, 0.9375, 0.875, 0.9375, 0.8125, 0.8125, 0.8125, 0.8125, 0.8125, 0.9375, 0.8125, 0.9375, 0.7422, 0.8125, 0.7422, 0.8125, 0.7422, 0.9375, 0.7422, 0.9375, 0.6875, 0.8125, 0.6875, 0.8125, 0.6875, 0.9375, 0.6875, 0.9375, 0.625, 0.8125, 0.625, 0.8125, 0.625, 0.9375, 0.625, 0.9375, 0.5625, 0.8125, 0.5625, 0.8125, 0.5625, 0.9375, 0.5625, 0.9375, 0.5, 0.8125, 0.5, 0.8125, 0.5, 0.9375, 0.5, 0.9375, 0.4375, 0.8125, 0.4375, 0.8125, 0.4375, 0.9375, 0.4375, 0.9375, 0.375, 0.8125, 0.375, 0.8125, 0.375, 0.9375, 0.375, 0.9375, 0.3125, 0.8125, 0.3125, 0.8125, 0.3125, 0.9375, 0.3125, 0.9375, 0.2578, 0.8125, 0.2578, 0.8125, 0.2578, 0.9375, 0.2578, 0.9375, 0.1875, 0.8125, 0.1875, 0.8125, 0.1875, 0.9375, 0.1875, 0.9375, 0.125, 0.8125, 0.125, 0.8125, 0.125, 0.9375, 0.125, 0.9375, 0.0625, 0.8125, 0.0625, 0.8125, 0.0625, 0.9375, 0.0625, 0.9375, -0.007812, 0.8125, -0.007812, 0.8125, -0.007812, 0.9375, -0.007812, 0.9375, -0.0625, 0.8125, -0.0625, 0.8125, -0.0625, 0.9375, -0.0625, 0.9375, -0.125, 0.8125, -0.125, 0.8125, -0.125, 0.9375, -0.125, 0.9375, -0.1875, 0.8125, -0.1875, 0.8125, -0.1875, 0.9375, -0.1875, 0.9375, -0.25, 0.8125, -0.25, 0.8125, -0.25, 0.9375, -0.25, 0.9375, -0.3125, 0.8125, -0.3125, 0.8125, -0.3125, 0.9375, -0.3125, 0.9375, -0.3672, 0.8125, -0.3672, 0.8125, -0.3672, 0.9375, -0.3672, 0.9375, -0.4375, 0.8125, -0.4375, 0.8125, -0.4375, 0.9375, -0.4375, 0.9375, -0.5, 0.8125, -0.5, 0.8125, 1.75, 0.9375, 1.75, 0.9375, 1.621, 0.8125, 1.621, 0.8125, 1.621, 0.9375, 1.621, 0.9375, 1.5, 0.8125, 1.5, 0.8125, 1.5, 0.9375, 1.5, 0.9375, 1.418, 0.8125, 1.418, 0.8125, 1.418, 0.9375, 1.418, 0.9375, 1.324, 0.8125, 1.324, 0.8125, 1.324, 0.9375, 1.324, 0.9375, 1.234, 0.8125, 1.234, 0.8125, 1.234, 0.9375, 1.234, 0.9375, 1.148, 0.8125, 1.148, 0.8125, 1.148, 0.9375, 1.148, 0.9375, 1.059, 0.8125, 1.059, 0.8125, 1.059, 0.9375, 1.059, 0.9375, 0.9844, 0.8125, 0.9844, 0.8125, 0.9844, 0.9375, 0.9844, 0.9375, 0.8711, 0.8125, 0.8711, 0.8125, 0.8711, 0.9375, 0.8711, 0.9375, 0.7891, 0.8125, 0.7891, 0.8125, 0.7891, 0.9375, 0.7891, 0.9375, 0.7031, 0.8125, 0.7031, 0.8125, 0.7031, 0.9375, 0.7031, 0.9375, 0.6094, 0.8125, 0.6094, 0.8125, 0.6094, 0.9375, 0.6094, 0.9375, 0.5312, 0.8125, 0.5312, 0.8125, 0.5312, 0.9375, 0.5312, 0.9375, 0.457, 0.8125, 0.457, 0.8125, 0.457, 0.9375, 0.457, 0.9375, 0.3672, 0.8125, 0.3672, 0.8125, 0.3672, 0.9375, 0.3672, 0.9375, 0.2852, 0.8125, 0.2852, 0.8125, 0.2852, 0.9375, 0.2852, 0.9375, 0.1875, 0.8125, 0.1875, 0.8125, 0.1875, 0.9375, 0.1875, 0.9375, 0.0625, 0.8125, 0.0625, 0.8125, 0.0625, 0.9375, 0.0625, 0.9375, -0.01953, 0.8125, -0.01953, 0.8125, -0.01953, 0.9375, -0.01953, 0.9375, -0.08594, 0.8125, -0.08594, 0.8125, -0.08594, 0.9375, -0.08594, 0.9375, -0.1953, 0.8125, -0.1953, 0.8125, -0.1953, 0.9375, -0.1953, 0.9375, -0.2852, 0.8125, -0.2852, 0.8125, -0.2852, 0.9375, -0.2852, 0.9375, -0.3828, 0.8125, -0.3828, 0.8125, -0.3828, 0.9375, -0.3828, 0.9375, -0.5078, 0.8125, -0.5078, 0.8125, -0.5078, 0.9375, -0.5078, 0.9375, -0.5781, 0.8125, -0.5781, 0.8125, -0.5781, 0.9375, -0.5781, 0.9375, -0.6641, 0.8125, -0.6641, 0.8125, -0.6641, 0.9375, -0.6641, 0.9375, -0.7422, 0.8125, -0.7422, 0.8125, -0.7422, 0.9375, -0.7422, 0.9375, -0.8281, 0.8125, -0.8281, 0.8125, -0.8281, 0.9375, -0.8281, 0.9375, -0.9102, 0.8125, -0.9102, 0.8125, -0.9102, 0.9375, -0.9102, 0.9375, -1.035, 0.8125, -1.035, 0.8125, -1.035, 0.9375, -1.035, 0.9375, -1.156, 0.8125, -1.156, 0.8125, -1.156, 0.9375, -1.156, 0.9375, -1.25, 0.8125, -1.25, 0.8125, 1.5, 0.9375, 1.5, 0.9375, 1.438, 0.8125, 1.438, 0.8125, 1.438, 0.9375, 1.438, 0.9375, 1.367, 0.8125, 1.367, 0.8125, 1.367, 0.9375, 1.367, 0.9375, 1.312, 0.8125, 1.312, 0.8125, 1.312, 0.9375, 1.312, 0.9375, 1.25, 0.8125, 1.25, 0.8125, 1.25, 0.9375, 1.25, 0.9375, 1.188, 0.8125, 1.188, 0.8125, 1.188, 0.9375, 1.188, 0.9375, 1.125, 0.8125, 1.125, 0.8125, 1.125, 0.9375, 1.125, 0.9375, 1.062, 0.8125, 1.062, 0.8125, 1.062, 0.9375, 1.062, 0.9375, 1.008, 0.8125, 1.008, 0.8125, 1.008, 0.9375, 1.008, 0.9375, 0.9375, 0.8125, 0.9375, 0.8125, 0.9375, 0.9375, 0.9375, 0.9375, 0.875, 0.8125, 0.875, 0.8125, 0.875, 0.9375, 0.875, 0.9375, 0.8125, 0.8125, 0.8125, 0.8125, 0.8125, 0.9375, 0.8125, 0.9375, 0.7422, 0.8125, 0.7422, 0.8125, 0.7422, 0.9375, 0.7422, 0.9375, 0.6875, 0.8125, 0.6875, 0.8125, 0.6875, 0.9375, 0.6875, 0.9375, 0.625, 0.8125, 0.625, 0.8125, 0.625, 0.9375, 0.625, 0.9375, 0.5625, 0.8125, 0.5625, 0.8125, 0.5625, 0.9375, 0.5625, 0.9375, 0.5, 0.8125, 0.5, 0.8125, 0.5, 0.9375, 0.5, 0.9375, 0.4375, 0.8125, 0.4375, 0.8125, 0.4375, 0.9375, 0.4375, 0.9375, 0.375, 0.8125, 0.375, 0.8125, 0.375, 0.9375, 0.375, 0.9375, 0.3125, 0.8125, 0.3125, 0.8125, 0.3125, 0.9375, 0.3125, 0.9375, 0.2578, 0.8125, 0.2578, 0.8125, 0.2578, 0.9375, 0.2578, 0.9375, 0.1875, 0.8125, 0.1875, 0.8125, 0.1875, 0.9375, 0.1875, 0.9375, 0.125, 0.8125, 0.125, 0.8125, 0.125, 0.9375, 0.125, 0.9375, 0.0625, 0.8125, 0.0625, 0.8125, 0.0625, 0.9375, 0.0625, 0.9375, -0.007812, 0.8125, -0.007812, 0.8125, -0.007812, 0.9375, -0.007812, 0.9375, -0.0625, 0.8125, -0.0625, 0.8125, -0.0625, 0.9375, -0.0625, 0.9375, -0.125, 0.8125, -0.125, 0.8125, -0.125, 0.9375, -0.125, 0.9375, -0.1875, 0.8125, -0.1875, 0.8125, -0.1875, 0.9375, -0.1875, 0.9375, -0.25, 0.8125, -0.25, 0.8125, -0.25, 0.9375, -0.25, 0.9375, -0.3125, 0.8125, -0.3125, 0.8125, -0.3125, 0.9375, -0.3125, 0.9375, -0.3672, 0.8125, -0.3672, 0.8125, -0.3672, 0.9375, -0.3672, 0.9375, -0.4375, 0.8125, -0.4375, 0.8125, -0.4375, 0.9375, -0.4375, 0.9375, -0.5, 0.8125, -0.5])
me_g_scroll.materials.append(mat_mtl_scroll)
me_g_scroll.use_remesh_preserve_volume = False
me_g_scroll.use_remesh_preserve_attributes = False
me_g_scroll.use_mirror_vertex_groups = False
me_g_scroll.update()

# ---- objects
ob_g_scroll_slow = bpy.data.objects.new('g_scroll_slow', me_g_scroll_slow)
ob_c_c = bpy.data.objects.new('c_c', me_c_c)
ob_g_icon = bpy.data.objects.new('g_icon', me_g_icon)
ob_co_culling = bpy.data.objects.new('co_culling', me_co_culling)
ob_g_scroll = bpy.data.objects.new('g_scroll', me_g_scroll)

# ---- transforms, parenting, visibility, modifiers, constraints
ob_g_scroll_slow.location = (0.0, 0.0, 0.0)
ob_g_scroll_slow.lineart.crease_threshold = 0.0
ob_c_c.location = (0.0, 0.0, 0.0)
ob_c_c.hide_viewport = True
ob_c_c.lineart.crease_threshold = 0.0
ob_g_icon.location = (0.0, 0.0, 0.0)
ob_g_icon.lineart.crease_threshold = 0.0
ob_co_culling.location = (0.0, 0.0, 0.0)
ob_co_culling.lineart.crease_threshold = 0.0
ob_g_scroll.location = (0.0, 0.0, 0.0)
ob_g_scroll.lineart.crease_threshold = 0.0

# ---- collection membership
col_collection_1.objects.link(ob_g_scroll_slow)
col_collection_1.objects.link(ob_c_c)
col_collection_1.objects.link(ob_g_icon)
col_collection_1.objects.link(ob_co_culling)
col_collection_1.objects.link(ob_g_scroll)

# ---- scene / render settings (as saved in the file)
scene.frame_start = 1; scene.frame_end = 250; scene.frame_set(1)
scene.render.engine = 'BLENDER_EEVEE_NEXT'
scene.render.resolution_percentage = 50
scene.render.dither_intensity = 0.0
scene.cycles.use_denoising = False
scene.cycles.samples = 128
scene.cycles.sampling_pattern = 'TABULATED_SOBOL'
scene.cycles.use_adaptive_sampling = False
scene.cycles.use_light_tree = False
scene.cycles.blur_glossy = 0.0
scene.cycles.sample_clamp_indirect = 0.0
scene.view_settings.view_transform = 'Standard'
bpy.context.view_layer.update()

# ---- added for rendering (the .blend has no active camera and no usable light): camera, sun
cam_auto = bpy.data.cameras.new('AutoCamera')
cam_auto.lens = 50.0
cam_auto.sensor_width = 36.0
cam_auto.clip_end = 1000.0
ob_auto_camera = bpy.data.objects.new('AutoCamera', cam_auto)
scene.collection.objects.link(ob_auto_camera)
ob_auto_camera.location = (0.910973, -1.04308, 0.726722)
ob_auto_camera.rotation_euler = (1.09748, -7.21219e-08, 0.694738)
scene.camera = ob_auto_camera
light_auto_sun = bpy.data.lights.new('AutoSun', 'SUN')
light_auto_sun.energy = 3.0
light_auto_sun.angle = 0.0523599
ob_auto_sun = bpy.data.objects.new('AutoSun', light_auto_sun)
scene.collection.objects.link(ob_auto_sun)
ob_auto_sun.rotation_euler = (0.872665, 0.174533, 0.523599)
bpy.context.view_layer.update()
